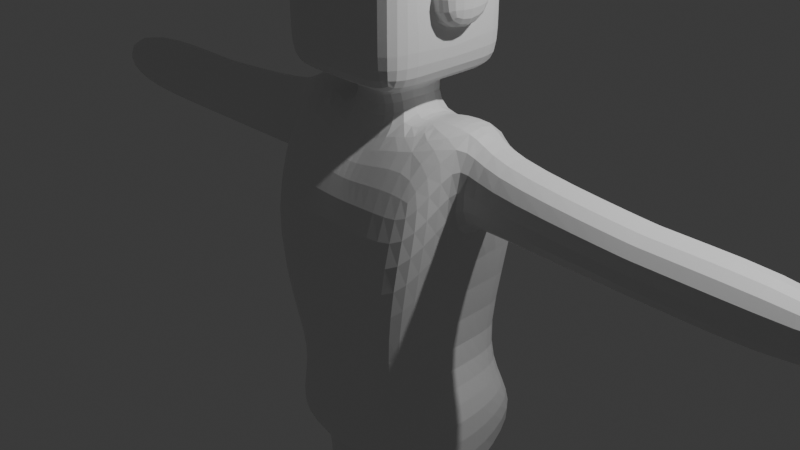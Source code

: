 # Source: model.blend  (saved by Blender 5.3.31; exported with 4.5.12 LTS)
import bpy
from mathutils import Matrix  # noqa: F401  (used for matrix-valued properties, if any)

bpy.ops.wm.read_factory_settings(use_empty=True)
scene = bpy.context.scene
scene.name = 'Scene'

# ---- collections
col_collection = bpy.data.collections.new('Collection'); scene.collection.children.link(col_collection)

# ---- materials (node trees are filled in below, after node groups)
mat_material = bpy.data.materials.new('Material')
mat_material.alpha_threshold = 0.0
mat_material.use_backface_culling_lightprobe_volume = False
mat_material.roughness = 0.5
mat_material.line_color = (0.0, 0.0, 0.0, 1.0)

# ---- material node trees
mat_material.use_nodes = True; mat_material.node_tree.nodes.clear()
_N = mat_material.node_tree.nodes; _L = mat_material.node_tree.links
n0 = _N.new('ShaderNodeOutputMaterial'); n0.name = 'Material Output'; n0.location = (200, 100)
n1 = _N.new('ShaderNodeBsdfPrincipled'); n1.name = 'Principled BSDF'; n1.location = (-200, 100)
n1.inputs[10].default_value = 0.005
_L.new(n1.outputs[0], n0.inputs[0])
n0.is_active_output = True

# ---- world
world_world = bpy.data.worlds.new('World'); scene.world = world_world
world_world.use_nodes = True; world_world.node_tree.nodes.clear()
_N = world_world.node_tree.nodes; _L = world_world.node_tree.links
n0 = _N.new('ShaderNodeOutputWorld'); n0.name = 'World Output'; n0.location = (200, 100)
n1 = _N.new('ShaderNodeBackground'); n1.name = 'Background'; n1.location = (-200, 100)
n1.inputs[0].default_value = (0.05088, 0.05088, 0.05088, 1.0)
_L.new(n1.outputs[0], n0.inputs[0])
n0.is_active_output = True
world_world.color = (0.05088, 0.05088, 0.05088)
world_world.sun_shadow_jitter_overblur = 0.0

# ---- cameras
cam_camera = bpy.data.cameras.new('Camera')
cam_camera.clip_end = 100.0
cam_camera.ortho_scale = 7.314

# ---- lights
light_light = bpy.data.lights.new('Light', 'POINT')
light_light.energy = 1000.0
light_light.shadow_soft_size = 0.1

# ---- meshes
me_cube = bpy.data.meshes.new('Cube')
me_cube.from_pydata([(1.0, 0.6107, 0.7541), (1.0, 1.102, -2.447), (1.0, -0.7336, 0.7951), (1.0, -0.7131, -2.508), (1.228e-16, 1.102, -2.447), (-4.55e-17, -0.7336, 0.7951), (1.092e-16, -0.7131, -2.508), (-5.46e-17, 0.6107, 0.7541), (1.0, 1.0, 0.3099), (1.0, -1.061, -0.2229), (0.0, 1.0, 0.3099), (-1.183e-16, -1.061, -0.2229), (1.166, 0.3333, 1.403), (1.166, -0.3333, 1.403), (1.0, -0.3333, -3.0), (1.0, 0.3333, -3.0), (0.0, 0.3333, -3.0), (0.0, -0.3333, -3.0), (0.0, 0.3333, 1.0), (0.0, -0.3333, 1.0), (1.0, 0.3333, 0.3099), (1.0, -0.3333, 0.3099), (0.2833, -0.7131, -2.508), (0.2833, 0.6107, 0.7541), (0.2833, 1.102, -2.447), (0.2833, -0.7336, 0.7951), (0.2833, -1.061, -0.2229), (0.2833, 1.0, 0.3099), (0.4233, 0.3333, 1.255), (0.4233, -0.3333, 1.255), (0.2833, 0.3333, -3.0), (0.2833, -0.3333, -3.0), (1.0, -0.3333, -3.0), (1.0, 0.3333, -3.0), (0.2833, 0.3333, -3.0), (0.2833, -0.3333, -3.0), (1.0, -0.3333, -8.0), (1.0, 0.3333, -8.0), (0.2833, 0.3333, -8.0), (0.2833, -0.3333, -8.0), (5.0, 0.3333, 1.0), (5.0, -0.3333, 1.0), (5.0, 0.3333, 0.3099), (5.0, -0.3333, 0.3099), (0.0, 0.3333, 3.455), (0.0, -0.3333, 3.455), (0.2833, 0.3333, 3.455), (0.2833, -0.3333, 3.455), (0.2833, 0.3333, 1.604), (0.2833, -0.3333, 1.604), (0.0, 0.3333, 1.604), (0.0, -0.3333, 1.604), (0.0, -0.8456, 3.455), (0.2833, -0.8456, 3.455), (0.0, -0.8456, 1.604), (0.2833, -0.8456, 1.604), (0.0, 0.7022, 3.455), (0.2833, 0.7022, 3.455), (0.2833, 0.7022, 1.604), (0.0, 0.7022, 1.604), (0.7341, 0.3333, 3.455), (0.7341, -0.3333, 3.455), (0.7341, 0.3333, 1.604), (0.7341, -0.3333, 1.604), (0.7341, -0.8456, 3.455), (0.7341, -0.8456, 1.604), (0.7341, 0.7022, 1.604), (0.7341, 0.7022, 3.455), (3.0, -0.3333, 0.3099), (3.0, -0.3333, 1.0), (3.0, 0.3333, 0.3099), (3.0, 0.3333, 1.0), (3.143, -0.3333, 0.3099), (3.143, 0.3333, 0.3099), (3.143, 0.3333, 1.0), (3.143, -0.3333, 1.0), (2.871, -0.3333, 1.0), (2.871, -0.3333, 0.3099), (2.871, 0.3333, 0.3099), (2.871, 0.3333, 1.0), (0.2833, 0.3333, -5.5), (0.2833, -0.3333, -5.5), (1.0, 0.3333, -5.5), (1.0, -0.3333, -5.5), (0.2833, -0.3333, -5.372), (1.0, -0.3333, -5.372), (0.2833, 0.3333, -5.372), (1.0, 0.3333, -5.372), (0.2833, 0.3333, -5.642), (1.0, 0.3333, -5.642), (0.2833, -0.3333, -5.642), (1.0, -0.3333, -5.642), (0.2833, 0.3333, -7.418), (1.0, 0.3333, -7.418), (0.2833, -0.3333, -7.418), (1.0, -0.3333, -7.418), (1.0, -1.529, -8.0), (0.2833, -1.529, -8.0), (0.2833, -1.529, -7.418), (1.0, -1.529, -7.418), (1.27, -0.3333, 1.13), (1.187, -0.3333, 0.3099), (1.187, 0.3333, 0.3099), (1.27, 0.3333, 1.13), (0.6517, 0.7336, -1.407), (0.6517, -0.8156, -1.407), (0.0, 0.7336, -1.407), (0.0, -0.8156, -1.407), (0.6517, 0.3333, -1.407), (0.6517, -0.3333, -1.407), (0.2833, 0.7336, -1.407), (0.2833, -0.8156, -1.407), (0.8258, 0.918, -1.927), (0.8258, -0.7644, -1.958), (6.142e-17, 0.918, -1.927), (5.46e-17, -0.7644, -1.958), (1.051, 0.3333, -1.895), (1.051, -0.3333, -1.895), (0.2833, 0.918, -1.927), (0.2833, -0.7644, -1.958), (0.0, -0.8456, 2.791), (0.2833, -0.8456, 2.791), (0.2833, 0.7022, 2.791), (0.0, 0.7022, 2.791), (0.7341, 0.3333, 2.791), (0.7341, -0.3333, 2.791), (0.7341, -0.8456, 2.791), (0.7341, 0.7022, 2.791), (0.2833, -0.8456, 2.138), (0.7341, -0.3333, 2.138), (0.7341, -0.8456, 2.138), (0.0, -0.8456, 2.138), (0.2833, 0.7022, 2.138), (0.0, 0.7022, 2.138), (0.7341, 0.3333, 2.138), (0.7341, 0.7022, 2.138), (0.7341, 0.3333, 2.138), (0.7341, 0.3333, 2.791), (0.7341, -0.3333, 2.791), (0.7341, -0.3333, 2.138), (0.9594, 0.3333, 2.138), (0.9594, 0.3333, 2.791), (0.9594, -0.3333, 2.791), (0.9594, -0.3333, 2.138), (0.5422, 0.3333, 1.26), (0.5422, -0.3333, 1.26), (0.5403, 0.3333, -3.0), (0.5403, -0.3333, -3.0), (0.5403, 0.3333, -3.0), (0.5403, -0.3333, -3.0)], [], [(21, 13, 2, 9), (31, 147, 14, 3, 22), (26, 25, 5, 11), (29, 19, 5, 25), (111, 26, 11, 107), (27, 23, 0, 8), (109, 21, 9, 105), (104, 8, 20, 108), (108, 20, 21, 109), (23, 7, 18, 28), (47, 53, 64, 61), (8, 0, 12, 20), (75, 72, 43, 41), (110, 27, 8, 104), (31, 30, 34, 35), (16, 30, 31, 17), (4, 24, 30, 16), (144, 28, 29, 145), (24, 1, 15, 146, 30), (106, 10, 27, 110), (0, 23, 28, 144, 12), (105, 9, 26, 111), (13, 145, 29, 25, 2), (10, 7, 23, 27), (17, 31, 22, 6), (94, 92, 38, 39), (146, 15, 33, 148), (147, 31, 35, 149), (15, 14, 32, 33), (9, 2, 25, 26), (38, 37, 36, 39), (94, 39, 97, 98), (93, 95, 36, 37), (42, 40, 41, 43), (72, 73, 42, 43), (73, 74, 40, 42), (74, 75, 41, 40), (46, 44, 45, 47), (48, 50, 59, 58), (51, 49, 55, 54), (19, 29, 49, 51), (28, 18, 50, 48), (29, 28, 48, 49), (120, 121, 53, 52), (47, 45, 52, 53), (46, 47, 61, 60), (122, 123, 56, 57), (44, 46, 57, 56), (122, 57, 67, 127), (125, 124, 60, 61), (125, 61, 64, 126), (134, 62, 66, 135), (57, 46, 60, 67), (49, 48, 62, 63), (55, 49, 63, 65), (48, 58, 66, 62), (128, 55, 65, 130), (79, 76, 69, 71), (78, 79, 71, 70), (77, 78, 70, 68), (76, 77, 68, 69), (71, 69, 75, 74), (70, 71, 74, 73), (68, 70, 73, 72), (69, 68, 72, 75), (100, 101, 77, 76), (101, 102, 78, 77), (102, 103, 79, 78), (103, 100, 76, 79), (87, 85, 83, 82), (92, 93, 37, 38), (85, 84, 81, 83), (84, 86, 80, 81), (35, 34, 86, 84), (86, 87, 82, 80), (34, 148, 33, 87, 86), (33, 32, 85, 87), (82, 83, 91, 89), (32, 149, 35, 84, 85), (83, 81, 90, 91), (81, 80, 88, 90), (89, 91, 95, 93), (80, 82, 89, 88), (91, 90, 94, 95), (90, 88, 92, 94), (88, 89, 93, 92), (99, 98, 97, 96), (95, 94, 98, 99), (36, 95, 99, 96), (12, 13, 100, 103), (20, 12, 103, 102), (21, 20, 102, 101), (13, 21, 101, 100), (39, 36, 96, 97), (114, 106, 110, 118), (116, 108, 109, 117), (112, 104, 108, 116), (117, 109, 105, 113), (113, 105, 111, 119), (119, 111, 107, 115), (22, 119, 115, 6), (118, 110, 104, 112), (14, 117, 113, 3), (1, 112, 116, 15), (15, 116, 117, 14), (4, 114, 118, 24), (24, 118, 112, 1), (53, 121, 126, 64), (60, 124, 127, 67), (129, 125, 126, 130), (134, 124, 137, 136), (132, 122, 127, 135), (132, 133, 123, 122), (131, 128, 121, 120), (54, 55, 128, 131), (58, 59, 133, 132), (58, 132, 135, 66), (63, 62, 134, 129), (63, 129, 130, 65), (121, 128, 130, 126), (124, 134, 135, 127), (138, 139, 143, 142), (129, 134, 136, 139), (124, 125, 138, 137), (125, 129, 139, 138), (143, 140, 141, 142), (136, 137, 141, 140), (139, 136, 140, 143), (137, 138, 142, 141), (14, 147, 149, 32), (30, 146, 148, 34), (12, 144, 145, 13), (3, 113, 119, 22)])
_uv = me_cube.uv_layers.new(name='UVMap')
_uv.uv.foreach_set('vector', [0.5387, 0.6667, 0.625, 0.6667, 0.625, 0.75, 0.5387, 0.75, 0.2854, 0.6667, 0.3175, 0.6667, 0.375, 0.6667, 0.375, 0.75, 0.2854, 0.75, 0.5387, 0.8396, 0.625, 0.8396, 0.625, 0.875, 0.5387, 0.875, 0.7146, 0.6667, 0.75, 0.6667, 0.75, 0.75, 0.7146, 0.75, 0.4538, 0.8396, 0.5387, 0.8396, 0.5387, 0.875, 0.4538, 0.875, 0.5387, 0.4104, 0.625, 0.4104, 0.625, 0.5, 0.5387, 0.5, 0.4538, 0.6667, 0.5387, 0.6667, 0.5387, 0.75, 0.4538, 0.75, 0.4538, 0.5, 0.5387, 0.5, 0.5387, 0.5833, 0.4538, 0.5833, 0.4538, 0.5833, 0.5387, 0.5833, 0.5387, 0.6667, 0.4538, 0.6667, 0.7146, 0.5, 0.75, 0.5, 0.75, 0.5833, 0.7146, 0.5833, 0.7146, 0.6667, 0.7146, 0.6667, 0.7146, 0.6667, 0.7146, 0.6667, 0.5387, 0.5, 0.625, 0.5, 0.625, 0.5833, 0.5387, 0.5833, 0.625, 0.6667, 0.5387, 0.6667, 0.5387, 0.6667, 0.625, 0.6667, 0.4538, 0.4104, 0.5387, 0.4104, 0.5387, 0.5, 0.4538, 0.5, 0.2854, 0.6667, 0.2854, 0.5833, 0.2854, 0.5833, 0.2854, 0.6667, 0.25, 0.5833, 0.2854, 0.5833, 0.2854, 0.6667, 0.25, 0.6667, 0.25, 0.5, 0.2854, 0.5, 0.2854, 0.5833, 0.25, 0.5833, 0.6825, 0.5833, 0.7146, 0.5833, 0.7146, 0.6667, 0.6825, 0.6667, 0.2854, 0.5, 0.375, 0.5, 0.375, 0.5833, 0.3175, 0.5833, 0.2854, 0.5833, 0.4538, 0.375, 0.5387, 0.375, 0.5387, 0.4104, 0.4538, 0.4104, 0.625, 0.5, 0.7146, 0.5, 0.7146, 0.5833, 0.6825, 0.5833, 0.625, 0.5833, 0.4538, 0.75, 0.5387, 0.75, 0.5387, 0.8396, 0.4538, 0.8396, 0.625, 0.6667, 0.6825, 0.6667, 0.7146, 0.6667, 0.7146, 0.75, 0.625, 0.75, 0.5387, 0.375, 0.625, 0.375, 0.625, 0.4104, 0.5387, 0.4104, 0.25, 0.6667, 0.2854, 0.6667, 0.2854, 0.75, 0.25, 0.75, 0.2854, 0.6667, 0.2854, 0.5833, 0.2854, 0.5833, 0.2854, 0.6667, 0.3175, 0.5833, 0.375, 0.5833, 0.375, 0.5833, 0.3175, 0.5833, 0.3175, 0.6667, 0.2854, 0.6667, 0.2854, 0.6667, 0.3175, 0.6667, 0.375, 0.5833, 0.375, 0.6667, 0.375, 0.6667, 0.375, 0.5833, 0.5387, 0.75, 0.625, 0.75, 0.625, 0.8396, 0.5387, 0.8396, 0.2854, 0.5833, 0.375, 0.5833, 0.375, 0.6667, 0.2854, 0.6667, 0.2854, 0.6667, 0.2854, 0.6667, 0.2854, 0.6667, 0.2854, 0.6667, 0.375, 0.5833, 0.375, 0.6667, 0.375, 0.6667, 0.375, 0.5833, 0.5387, 0.5833, 0.625, 0.5833, 0.625, 0.6667, 0.5387, 0.6667, 0.5387, 0.6667, 0.5387, 0.5833, 0.5387, 0.5833, 0.5387, 0.6667, 0.5387, 0.5833, 0.625, 0.5833, 0.625, 0.5833, 0.5387, 0.5833, 0.625, 0.5833, 0.625, 0.6667, 0.625, 0.6667, 0.625, 0.5833, 0.7146, 0.5833, 0.75, 0.5833, 0.75, 0.6667, 0.7146, 0.6667, 0.7146, 0.5833, 0.75, 0.5833, 0.75, 0.5833, 0.7146, 0.5833, 0.75, 0.6667, 0.7146, 0.6667, 0.7146, 0.6667, 0.75, 0.6667, 0.75, 0.6667, 0.7146, 0.6667, 0.7146, 0.6667, 0.75, 0.6667, 0.7146, 0.5833, 0.75, 0.5833, 0.75, 0.5833, 0.7146, 0.5833, 0.7146, 0.6667, 0.7146, 0.5833, 0.7146, 0.5833, 0.7146, 0.6667, 0.75, 0.6667, 0.7146, 0.6667, 0.7146, 0.6667, 0.75, 0.6667, 0.7146, 0.6667, 0.75, 0.6667, 0.75, 0.6667, 0.7146, 0.6667, 0.7146, 0.5833, 0.7146, 0.6667, 0.7146, 0.6667, 0.7146, 0.5833, 0.7146, 0.5833, 0.75, 0.5833, 0.75, 0.5833, 0.7146, 0.5833, 0.75, 0.5833, 0.7146, 0.5833, 0.7146, 0.5833, 0.75, 0.5833, 0.7146, 0.5833, 0.7146, 0.5833, 0.7146, 0.5833, 0.7146, 0.5833, 0.7146, 0.6667, 0.7146, 0.5833, 0.7146, 0.5833, 0.7146, 0.6667, 0.7146, 0.6667, 0.7146, 0.6667, 0.7146, 0.6667, 0.7146, 0.6667, 0.7146, 0.5833, 0.7146, 0.5833, 0.7146, 0.5833, 0.7146, 0.5833, 0.7146, 0.5833, 0.7146, 0.5833, 0.7146, 0.5833, 0.7146, 0.5833, 0.7146, 0.6667, 0.7146, 0.5833, 0.7146, 0.5833, 0.7146, 0.6667, 0.7146, 0.6667, 0.7146, 0.6667, 0.7146, 0.6667, 0.7146, 0.6667, 0.7146, 0.5833, 0.7146, 0.5833, 0.7146, 0.5833, 0.7146, 0.5833, 0.7146, 0.6667, 0.7146, 0.6667, 0.7146, 0.6667, 0.7146, 0.6667, 0.625, 0.5833, 0.625, 0.6667, 0.625, 0.6667, 0.625, 0.5833, 0.5387, 0.5833, 0.625, 0.5833, 0.625, 0.5833, 0.5387, 0.5833, 0.5387, 0.6667, 0.5387, 0.5833, 0.5387, 0.5833, 0.5387, 0.6667, 0.625, 0.6667, 0.5387, 0.6667, 0.5387, 0.6667, 0.625, 0.6667, 0.625, 0.5833, 0.625, 0.6667, 0.625, 0.6667, 0.625, 0.5833, 0.5387, 0.5833, 0.625, 0.5833, 0.625, 0.5833, 0.5387, 0.5833, 0.5387, 0.6667, 0.5387, 0.5833, 0.5387, 0.5833, 0.5387, 0.6667, 0.625, 0.6667, 0.5387, 0.6667, 0.5387, 0.6667, 0.625, 0.6667, 0.625, 0.6667, 0.5387, 0.6667, 0.5387, 0.6667, 0.625, 0.6667, 0.5387, 0.6667, 0.5387, 0.5833, 0.5387, 0.5833, 0.5387, 0.6667, 0.5387, 0.5833, 0.625, 0.5833, 0.625, 0.5833, 0.5387, 0.5833, 0.625, 0.5833, 0.625, 0.6667, 0.625, 0.6667, 0.625, 0.5833, 0.375, 0.5833, 0.375, 0.6667, 0.375, 0.6667, 0.375, 0.5833, 0.2854, 0.5833, 0.375, 0.5833, 0.375, 0.5833, 0.2854, 0.5833, 0.375, 0.6667, 0.2854, 0.6667, 0.2854, 0.6667, 0.375, 0.6667, 0.2854, 0.6667, 0.2854, 0.5833, 0.2854, 0.5833, 0.2854, 0.6667, 0.2854, 0.6667, 0.2854, 0.5833, 0.2854, 0.5833, 0.2854, 0.6667, 0.2854, 0.5833, 0.375, 0.5833, 0.375, 0.5833, 0.2854, 0.5833, 0.2854, 0.5833, 0.3175, 0.5833, 0.375, 0.5833, 0.375, 0.5833, 0.2854, 0.5833, 0.375, 0.5833, 0.375, 0.6667, 0.375, 0.6667, 0.375, 0.5833, 0.375, 0.5833, 0.375, 0.6667, 0.375, 0.6667, 0.375, 0.5833, 0.375, 0.6667, 0.3175, 0.6667, 0.2854, 0.6667, 0.2854, 0.6667, 0.375, 0.6667, 0.375, 0.6667, 0.2854, 0.6667, 0.2854, 0.6667, 0.375, 0.6667, 0.2854, 0.6667, 0.2854, 0.5833, 0.2854, 0.5833, 0.2854, 0.6667, 0.375, 0.5833, 0.375, 0.6667, 0.375, 0.6667, 0.375, 0.5833, 0.2854, 0.5833, 0.375, 0.5833, 0.375, 0.5833, 0.2854, 0.5833, 0.375, 0.6667, 0.2854, 0.6667, 0.2854, 0.6667, 0.375, 0.6667, 0.2854, 0.6667, 0.2854, 0.5833, 0.2854, 0.5833, 0.2854, 0.6667, 0.2854, 0.5833, 0.375, 0.5833, 0.375, 0.5833, 0.2854, 0.5833, 0.375, 0.6667, 0.2854, 0.6667, 0.2854, 0.6667, 0.375, 0.6667, 0.375, 0.6667, 0.2854, 0.6667, 0.2854, 0.6667, 0.375, 0.6667, 0.375, 0.6667, 0.375, 0.6667, 0.375, 0.6667, 0.375, 0.6667, 0.625, 0.5833, 0.625, 0.6667, 0.625, 0.6667, 0.625, 0.5833, 0.5387, 0.5833, 0.625, 0.5833, 0.625, 0.5833, 0.5387, 0.5833, 0.5387, 0.6667, 0.5387, 0.5833, 0.5387, 0.5833, 0.5387, 0.6667, 0.625, 0.6667, 0.5387, 0.6667, 0.5387, 0.6667, 0.625, 0.6667, 0.2854, 0.6667, 0.375, 0.6667, 0.375, 0.6667, 0.2854, 0.6667, 0.4144, 0.375, 0.4538, 0.375, 0.4538, 0.4104, 0.4144, 0.4104, 0.4144, 0.5833, 0.4538, 0.5833, 0.4538, 0.6667, 0.4144, 0.6667, 0.4144, 0.5, 0.4538, 0.5, 0.4538, 0.5833, 0.4144, 0.5833, 0.4144, 0.6667, 0.4538, 0.6667, 0.4538, 0.75, 0.4144, 0.75, 0.4144, 0.75, 0.4538, 0.75, 0.4538, 0.8396, 0.4144, 0.8396, 0.4144, 0.8396, 0.4538, 0.8396, 0.4538, 0.875, 0.4144, 0.875, 0.375, 0.8396, 0.4144, 0.8396, 0.4144, 0.875, 0.375, 0.875, 0.4144, 0.4104, 0.4538, 0.4104, 0.4538, 0.5, 0.4144, 0.5, 0.375, 0.6667, 0.4144, 0.6667, 0.4144, 0.75, 0.375, 0.75, 0.375, 0.5, 0.4144, 0.5, 0.4144, 0.5833, 0.375, 0.5833, 0.375, 0.5833, 0.4144, 0.5833, 0.4144, 0.6667, 0.375, 0.6667, 0.375, 0.375, 0.4144, 0.375, 0.4144, 0.4104, 0.375, 0.4104, 0.375, 0.4104, 0.4144, 0.4104, 0.4144, 0.5, 0.375, 0.5, 0.7146, 0.6667, 0.7146, 0.6667, 0.7146, 0.6667, 0.7146, 0.6667, 0.7146, 0.5833, 0.7146, 0.5833, 0.7146, 0.5833, 0.7146, 0.5833, 0.7146, 0.6667, 0.7146, 0.6667, 0.7146, 0.6667, 0.7146, 0.6667, 0.7146, 0.5833, 0.7146, 0.5833, 0.7146, 0.5833, 0.7146, 0.5833, 0.7146, 0.5833, 0.7146, 0.5833, 0.7146, 0.5833, 0.7146, 0.5833, 0.7146, 0.5833, 0.75, 0.5833, 0.75, 0.5833, 0.7146, 0.5833, 0.75, 0.6667, 0.7146, 0.6667, 0.7146, 0.6667, 0.75, 0.6667, 0.75, 0.6667, 0.7146, 0.6667, 0.7146, 0.6667, 0.75, 0.6667, 0.7146, 0.5833, 0.75, 0.5833, 0.75, 0.5833, 0.7146, 0.5833, 0.7146, 0.5833, 0.7146, 0.5833, 0.7146, 0.5833, 0.7146, 0.5833, 0.7146, 0.6667, 0.7146, 0.5833, 0.7146, 0.5833, 0.7146, 0.6667, 0.7146, 0.6667, 0.7146, 0.6667, 0.7146, 0.6667, 0.7146, 0.6667, 0.7146, 0.6667, 0.7146, 0.6667, 0.7146, 0.6667, 0.7146, 0.6667, 0.7146, 0.5833, 0.7146, 0.5833, 0.7146, 0.5833, 0.7146, 0.5833, 0.7146, 0.6667, 0.7146, 0.6667, 0.7146, 0.6667, 0.7146, 0.6667, 0.7146, 0.6667, 0.7146, 0.5833, 0.7146, 0.5833, 0.7146, 0.6667, 0.7146, 0.5833, 0.7146, 0.6667, 0.7146, 0.6667, 0.7146, 0.5833, 0.7146, 0.6667, 0.7146, 0.6667, 0.7146, 0.6667, 0.7146, 0.6667, 0.7146, 0.6667, 0.7146, 0.5833, 0.7146, 0.5833, 0.7146, 0.6667, 0.7146, 0.5833, 0.7146, 0.5833, 0.7146, 0.5833, 0.7146, 0.5833, 0.7146, 0.6667, 0.7146, 0.5833, 0.7146, 0.5833, 0.7146, 0.6667, 0.7146, 0.5833, 0.7146, 0.6667, 0.7146, 0.6667, 0.7146, 0.5833, 0.375, 0.6667, 0.3175, 0.6667, 0.3175, 0.6667, 0.375, 0.6667, 0.2854, 0.5833, 0.3175, 0.5833, 0.3175, 0.5833, 0.2854, 0.5833, 0.625, 0.5833, 0.6825, 0.5833, 0.6825, 0.6667, 0.625, 0.6667, 0.375, 0.75, 0.4144, 0.75, 0.4144, 0.8396, 0.375, 0.8396])
me_cube.materials.append(mat_material)
me_cube.update()

# ---- objects
ob_cube = bpy.data.objects.new('Cube', me_cube)
ob_light = bpy.data.objects.new('Light', light_light)
ob_camera = bpy.data.objects.new('Camera', cam_camera)

# ---- transforms, parenting, visibility, modifiers, constraints
ob_cube.location = (0.0, 0.0, 0.0)
ob_cube.lock_rotations_4d = False
ob_cube.empty_display_type = 'ARROWS'
ob_cube.lineart.crease_threshold = 0.0
_m = ob_cube.modifiers.new('Mirror', 'MIRROR')
_m = ob_cube.modifiers.new('Subdivision', 'SUBSURF')
ob_light.location = (4.076, 1.005, 5.904)
ob_light.rotation_euler = (0.6503, 0.05522, 1.866)
ob_light.lock_rotations_4d = False
ob_light.empty_display_type = 'ARROWS'
ob_light.color = (0.0, 0.0, 0.0, 0.0)
ob_light.lineart.crease_threshold = 0.0
ob_camera.location = (7.359, -6.926, 4.958)
ob_camera.rotation_euler = (1.109, 0.0, 0.8149)
ob_camera.lock_rotations_4d = False
ob_camera.empty_display_type = 'ARROWS'
ob_camera.color = (0.0, 0.0, 0.0, 0.0)
ob_camera.display_type = 'WIRE'
ob_camera.lineart.crease_threshold = 0.0

# ---- collection membership
col_collection.objects.link(ob_cube)
col_collection.objects.link(ob_light)
col_collection.objects.link(ob_camera)

# ---- scene / render settings (as saved in the file)
scene.camera = ob_camera
scene.frame_start = 1; scene.frame_end = 250; scene.frame_set(44)
scene.render.engine = 'BLENDER_EEVEE_NEXT'
scene.render.bake_bias = 0.0
scene.render.bake_samples = 0
scene.render.compositor_device = 'GPU'
scene.eevee.use_volume_custom_range = False
scene.eevee.fast_gi_thickness_near = 0.1
scene.eevee.fast_gi_thickness_far = 0.0
scene.eevee.ray_tracing_options.screen_trace_thickness = 0.1
bpy.context.view_layer.update()
